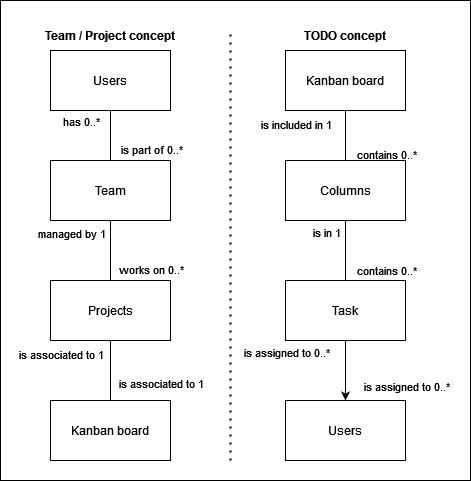

The diagram above was exported from draw.io. Its source (the exported page's mxGraphModel, read from the mxfile embedded in the PNG):
<mxGraphModel dx="1050" dy="654" grid="1" gridSize="10" guides="1" tooltips="1" connect="1" arrows="1" fold="1" page="1" pageScale="1" pageWidth="850" pageHeight="1100" math="0" shadow="0">
  <root>
    <mxCell id="0" />
    <mxCell id="1" parent="0" />
    <mxCell id="lReH_2fHZwiLU9C7iDlX-30" value="" style="rounded=0;whiteSpace=wrap;html=1;" vertex="1" parent="1">
      <mxGeometry x="100" width="470" height="480" as="geometry" />
    </mxCell>
    <mxCell id="lReH_2fHZwiLU9C7iDlX-7" style="edgeStyle=orthogonalEdgeStyle;rounded=0;orthogonalLoop=1;jettySize=auto;html=1;entryX=0.5;entryY=0;entryDx=0;entryDy=0;endArrow=none;endFill=0;" edge="1" parent="1" source="lReH_2fHZwiLU9C7iDlX-1" target="lReH_2fHZwiLU9C7iDlX-6">
      <mxGeometry relative="1" as="geometry" />
    </mxCell>
    <mxCell id="lReH_2fHZwiLU9C7iDlX-8" value="managed by 1" style="edgeLabel;html=1;align=center;verticalAlign=middle;resizable=0;points=[];" vertex="1" connectable="0" parent="lReH_2fHZwiLU9C7iDlX-7">
      <mxGeometry x="-0.6" y="4" relative="1" as="geometry">
        <mxPoint x="-44" as="offset" />
      </mxGeometry>
    </mxCell>
    <mxCell id="lReH_2fHZwiLU9C7iDlX-9" value="works on 0..*" style="edgeLabel;html=1;align=center;verticalAlign=middle;resizable=0;points=[];" vertex="1" connectable="0" parent="lReH_2fHZwiLU9C7iDlX-7">
      <mxGeometry x="0.6" y="4" relative="1" as="geometry">
        <mxPoint x="36" as="offset" />
      </mxGeometry>
    </mxCell>
    <mxCell id="lReH_2fHZwiLU9C7iDlX-1" value="Team" style="rounded=0;whiteSpace=wrap;html=1;" vertex="1" parent="1">
      <mxGeometry x="150" y="160" width="120" height="60" as="geometry" />
    </mxCell>
    <mxCell id="lReH_2fHZwiLU9C7iDlX-3" style="edgeStyle=orthogonalEdgeStyle;rounded=0;orthogonalLoop=1;jettySize=auto;html=1;entryX=0.5;entryY=0;entryDx=0;entryDy=0;endArrow=none;endFill=0;" edge="1" parent="1" source="lReH_2fHZwiLU9C7iDlX-2" target="lReH_2fHZwiLU9C7iDlX-1">
      <mxGeometry relative="1" as="geometry" />
    </mxCell>
    <mxCell id="lReH_2fHZwiLU9C7iDlX-4" value="has 0..*" style="edgeLabel;html=1;align=center;verticalAlign=middle;resizable=0;points=[];" vertex="1" connectable="0" parent="lReH_2fHZwiLU9C7iDlX-3">
      <mxGeometry x="-0.5" y="1" relative="1" as="geometry">
        <mxPoint x="-31" y="-3" as="offset" />
      </mxGeometry>
    </mxCell>
    <mxCell id="lReH_2fHZwiLU9C7iDlX-5" value="is part of 0..*" style="edgeLabel;html=1;align=center;verticalAlign=middle;resizable=0;points=[];" vertex="1" connectable="0" parent="lReH_2fHZwiLU9C7iDlX-3">
      <mxGeometry x="0.45" y="-2" relative="1" as="geometry">
        <mxPoint x="42" y="2" as="offset" />
      </mxGeometry>
    </mxCell>
    <mxCell id="lReH_2fHZwiLU9C7iDlX-2" value="Users" style="rounded=0;whiteSpace=wrap;html=1;" vertex="1" parent="1">
      <mxGeometry x="150" y="50" width="120" height="60" as="geometry" />
    </mxCell>
    <mxCell id="lReH_2fHZwiLU9C7iDlX-6" value="Projects" style="rounded=0;whiteSpace=wrap;html=1;" vertex="1" parent="1">
      <mxGeometry x="150" y="280" width="120" height="60" as="geometry" />
    </mxCell>
    <mxCell id="lReH_2fHZwiLU9C7iDlX-10" value="Kanban board" style="rounded=0;whiteSpace=wrap;html=1;" vertex="1" parent="1">
      <mxGeometry x="150" y="400" width="120" height="60" as="geometry" />
    </mxCell>
    <mxCell id="lReH_2fHZwiLU9C7iDlX-11" style="edgeStyle=orthogonalEdgeStyle;rounded=0;orthogonalLoop=1;jettySize=auto;html=1;entryX=0.5;entryY=0;entryDx=0;entryDy=0;endArrow=none;endFill=0;" edge="1" parent="1" source="lReH_2fHZwiLU9C7iDlX-6" target="lReH_2fHZwiLU9C7iDlX-10">
      <mxGeometry relative="1" as="geometry" />
    </mxCell>
    <mxCell id="lReH_2fHZwiLU9C7iDlX-12" value="is associated to 1" style="edgeLabel;html=1;align=center;verticalAlign=middle;resizable=0;points=[];" vertex="1" connectable="0" parent="lReH_2fHZwiLU9C7iDlX-11">
      <mxGeometry x="-0.5667" relative="1" as="geometry">
        <mxPoint x="-50" as="offset" />
      </mxGeometry>
    </mxCell>
    <mxCell id="lReH_2fHZwiLU9C7iDlX-13" value="is associated to 1" style="edgeLabel;html=1;align=center;verticalAlign=middle;resizable=0;points=[];" vertex="1" connectable="0" parent="lReH_2fHZwiLU9C7iDlX-11">
      <mxGeometry x="0.4" y="4" relative="1" as="geometry">
        <mxPoint x="46" as="offset" />
      </mxGeometry>
    </mxCell>
    <mxCell id="lReH_2fHZwiLU9C7iDlX-16" style="edgeStyle=orthogonalEdgeStyle;rounded=0;orthogonalLoop=1;jettySize=auto;html=1;endArrow=none;endFill=0;" edge="1" parent="1" source="lReH_2fHZwiLU9C7iDlX-14" target="lReH_2fHZwiLU9C7iDlX-15">
      <mxGeometry relative="1" as="geometry" />
    </mxCell>
    <mxCell id="lReH_2fHZwiLU9C7iDlX-17" value="is included in 1" style="edgeLabel;html=1;align=center;verticalAlign=middle;resizable=0;points=[];" vertex="1" connectable="0" parent="lReH_2fHZwiLU9C7iDlX-16">
      <mxGeometry x="-0.3429" y="5" relative="1" as="geometry">
        <mxPoint x="-55" y="-3" as="offset" />
      </mxGeometry>
    </mxCell>
    <mxCell id="lReH_2fHZwiLU9C7iDlX-18" value="contains 0..*" style="edgeLabel;html=1;align=center;verticalAlign=middle;resizable=0;points=[];" vertex="1" connectable="0" parent="lReH_2fHZwiLU9C7iDlX-16">
      <mxGeometry x="0.6857" y="2" relative="1" as="geometry">
        <mxPoint x="38" y="1" as="offset" />
      </mxGeometry>
    </mxCell>
    <mxCell id="lReH_2fHZwiLU9C7iDlX-14" value="Kanban board" style="rounded=0;whiteSpace=wrap;html=1;" vertex="1" parent="1">
      <mxGeometry x="385" y="50" width="120" height="60" as="geometry" />
    </mxCell>
    <mxCell id="lReH_2fHZwiLU9C7iDlX-20" style="edgeStyle=orthogonalEdgeStyle;rounded=0;orthogonalLoop=1;jettySize=auto;html=1;entryX=0.5;entryY=0;entryDx=0;entryDy=0;endArrow=none;endFill=0;" edge="1" parent="1" source="lReH_2fHZwiLU9C7iDlX-15" target="lReH_2fHZwiLU9C7iDlX-19">
      <mxGeometry relative="1" as="geometry" />
    </mxCell>
    <mxCell id="lReH_2fHZwiLU9C7iDlX-21" value="contains 0..*" style="edgeLabel;html=1;align=center;verticalAlign=middle;resizable=0;points=[];" vertex="1" connectable="0" parent="lReH_2fHZwiLU9C7iDlX-20">
      <mxGeometry x="0.6286" y="2" relative="1" as="geometry">
        <mxPoint x="38" as="offset" />
      </mxGeometry>
    </mxCell>
    <mxCell id="lReH_2fHZwiLU9C7iDlX-22" value="is in 1" style="edgeLabel;html=1;align=center;verticalAlign=middle;resizable=0;points=[];" vertex="1" connectable="0" parent="lReH_2fHZwiLU9C7iDlX-20">
      <mxGeometry x="-0.6286" relative="1" as="geometry">
        <mxPoint x="-20" as="offset" />
      </mxGeometry>
    </mxCell>
    <mxCell id="lReH_2fHZwiLU9C7iDlX-15" value="Columns" style="rounded=0;whiteSpace=wrap;html=1;" vertex="1" parent="1">
      <mxGeometry x="385" y="160" width="120" height="60" as="geometry" />
    </mxCell>
    <mxCell id="lReH_2fHZwiLU9C7iDlX-24" style="edgeStyle=orthogonalEdgeStyle;rounded=0;orthogonalLoop=1;jettySize=auto;html=1;entryX=0.5;entryY=0;entryDx=0;entryDy=0;" edge="1" parent="1" source="lReH_2fHZwiLU9C7iDlX-19" target="lReH_2fHZwiLU9C7iDlX-23">
      <mxGeometry relative="1" as="geometry" />
    </mxCell>
    <mxCell id="lReH_2fHZwiLU9C7iDlX-25" value="is assigned to 0..*" style="edgeLabel;html=1;align=center;verticalAlign=middle;resizable=0;points=[];" vertex="1" connectable="0" parent="lReH_2fHZwiLU9C7iDlX-24">
      <mxGeometry x="0.5143" y="-2" relative="1" as="geometry">
        <mxPoint x="62" as="offset" />
      </mxGeometry>
    </mxCell>
    <mxCell id="lReH_2fHZwiLU9C7iDlX-26" value="is assigned to 0..*" style="edgeLabel;html=1;align=center;verticalAlign=middle;resizable=0;points=[];" vertex="1" connectable="0" parent="lReH_2fHZwiLU9C7iDlX-24">
      <mxGeometry x="-0.6286" y="1" relative="1" as="geometry">
        <mxPoint x="-61" as="offset" />
      </mxGeometry>
    </mxCell>
    <mxCell id="lReH_2fHZwiLU9C7iDlX-19" value="Task" style="rounded=0;whiteSpace=wrap;html=1;" vertex="1" parent="1">
      <mxGeometry x="385" y="280" width="120" height="60" as="geometry" />
    </mxCell>
    <mxCell id="lReH_2fHZwiLU9C7iDlX-23" value="Users" style="rounded=0;whiteSpace=wrap;html=1;" vertex="1" parent="1">
      <mxGeometry x="385" y="400" width="120" height="60" as="geometry" />
    </mxCell>
    <mxCell id="lReH_2fHZwiLU9C7iDlX-27" value="TODO concept" style="text;html=1;align=center;verticalAlign=middle;whiteSpace=wrap;rounded=0;fontStyle=1" vertex="1" parent="1">
      <mxGeometry x="370" y="20" width="150" height="30" as="geometry" />
    </mxCell>
    <mxCell id="lReH_2fHZwiLU9C7iDlX-28" value="Team / Project concept" style="text;html=1;align=center;verticalAlign=middle;whiteSpace=wrap;rounded=0;fontStyle=1" vertex="1" parent="1">
      <mxGeometry x="135" y="20" width="150" height="30" as="geometry" />
    </mxCell>
    <mxCell id="lReH_2fHZwiLU9C7iDlX-29" value="" style="endArrow=none;dashed=1;html=1;dashPattern=1 3;strokeWidth=2;rounded=0;" edge="1" parent="1">
      <mxGeometry width="50" height="50" relative="1" as="geometry">
        <mxPoint x="330" y="460" as="sourcePoint" />
        <mxPoint x="330" y="30" as="targetPoint" />
      </mxGeometry>
    </mxCell>
  </root>
</mxGraphModel>